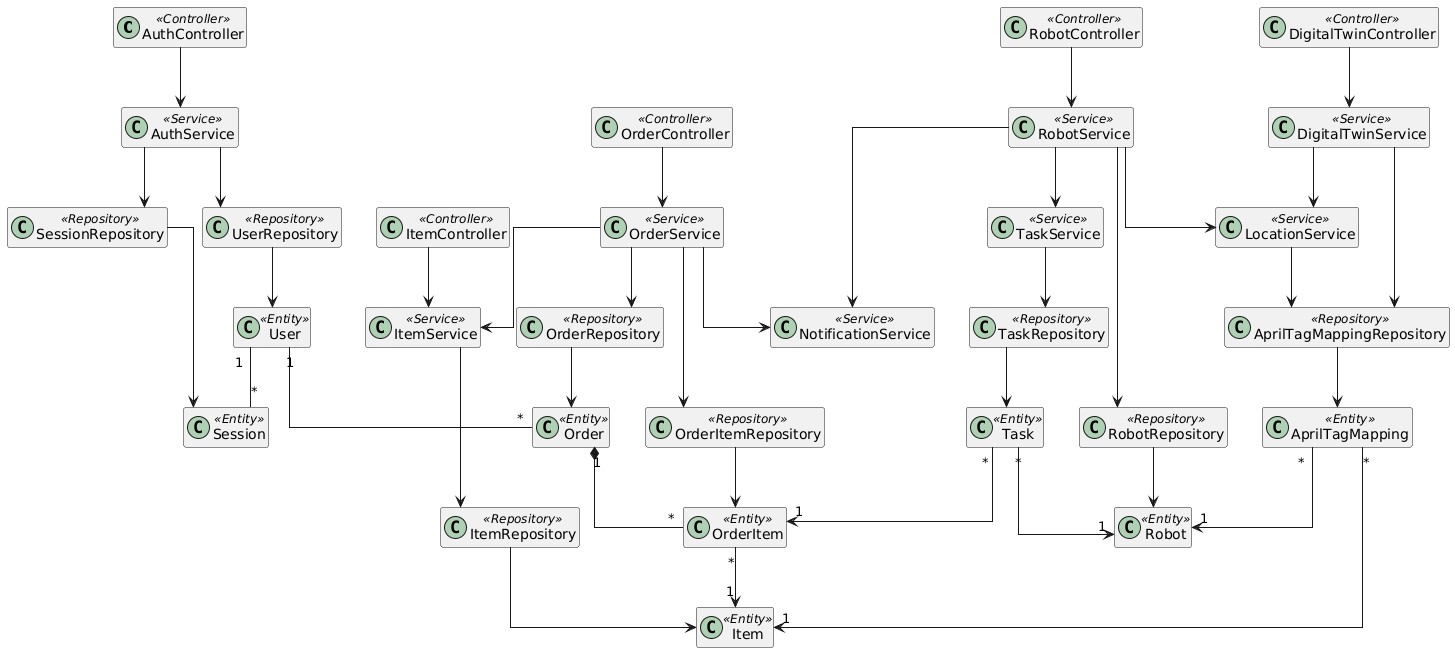

The diagram above was rendered by PlantUML. Its source (embedded in the PNG):
@startuml
' Warehouse Management Controller System
' Layered microservice architecture: Controller -> Service -> Repository -> Entity

skinparam classAttributeIconSize 0
skinparam shadowing false
skinparam linetype ortho
hide empty members

' ============================================================
' CONTROLLER LAYER
' ============================================================
class AuthController <<Controller>>
class ItemController <<Controller>>
class OrderController <<Controller>>
class RobotController <<Controller>>
class DigitalTwinController <<Controller>>

' ============================================================
' SERVICE LAYER
' ============================================================
class AuthService <<Service>>
class ItemService <<Service>>
class OrderService <<Service>>
class RobotService <<Service>>
class TaskService <<Service>>
class DigitalTwinService <<Service>>
class LocationService <<Service>>
class NotificationService <<Service>>

' ============================================================
' REPOSITORY LAYER
' ============================================================
class UserRepository <<Repository>>
class SessionRepository <<Repository>>
class ItemRepository <<Repository>>
class OrderRepository <<Repository>>
class OrderItemRepository <<Repository>>
class RobotRepository <<Repository>>
class TaskRepository <<Repository>>
class AprilTagMappingRepository <<Repository>>

' ============================================================
' ENTITY LAYER
' ============================================================
class User <<Entity>>
class Session <<Entity>>
class Item <<Entity>>
class Order <<Entity>>
class OrderItem <<Entity>>
class Robot <<Entity>>
class Task <<Entity>>
class AprilTagMapping <<Entity>>

' ============================================================
' CONTROLLER -> SERVICE
' ============================================================
AuthController --> AuthService
ItemController --> ItemService
OrderController --> OrderService
RobotController --> RobotService
DigitalTwinController --> DigitalTwinService

' ============================================================
' SERVICE -> SERVICE (cross-domain collaboration)
' ============================================================
OrderService --> ItemService
OrderService --> NotificationService
RobotService --> TaskService
RobotService --> NotificationService
RobotService --> LocationService
DigitalTwinService --> LocationService

' ============================================================
' SERVICE -> REPOSITORY
' ============================================================
AuthService --> UserRepository
AuthService --> SessionRepository
ItemService --> ItemRepository
OrderService --> OrderRepository
OrderService --> OrderItemRepository
RobotService --> RobotRepository
TaskService --> TaskRepository
DigitalTwinService --> AprilTagMappingRepository
LocationService --> AprilTagMappingRepository

' ============================================================
' REPOSITORY -> ENTITY
' ============================================================
UserRepository --> User
SessionRepository --> Session
ItemRepository --> Item
OrderRepository --> Order
OrderItemRepository --> OrderItem
RobotRepository --> Robot
TaskRepository --> Task
AprilTagMappingRepository --> AprilTagMapping

' ============================================================
' ENTITY RELATIONSHIPS
' ============================================================
User "1" -- "*" Session
User "1" -- "*" Order
Order "1" *-- "*" OrderItem
OrderItem "*" --> "1" Item
Task "*" --> "1" Robot
Task "*" --> "1" OrderItem
AprilTagMapping "*" --> "1" Item
AprilTagMapping "*" --> "1" Robot
@enduml